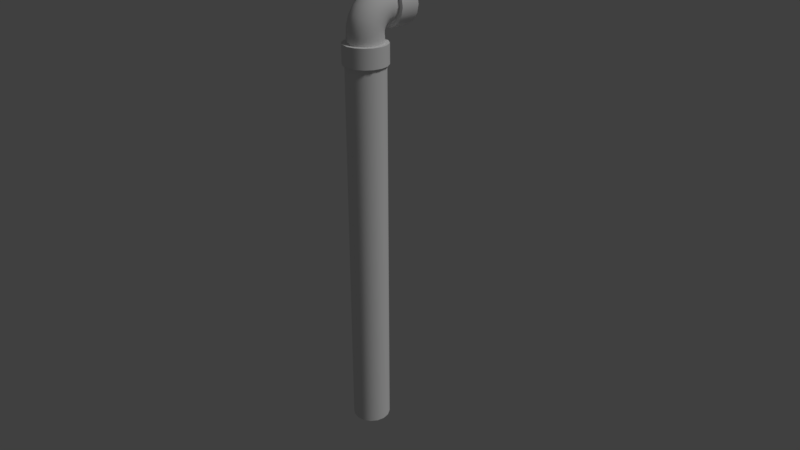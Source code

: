# Source: pipe1.blend  (saved by Blender 2.78.0; exported with 4.5.12 LTS)
import bpy
from mathutils import Matrix  # noqa: F401  (used for matrix-valued properties, if any)

bpy.ops.wm.read_factory_settings(use_empty=True)
scene = bpy.context.scene
scene.name = 'Scene'

# ---- collections
col_collection_1 = bpy.data.collections.new('Collection 1'); scene.collection.children.link(col_collection_1)

# ---- materials (node trees are filled in below, after node groups)
mat_pipe = bpy.data.materials.new('pipe')
mat_pipe.alpha_threshold = 0.0
mat_pipe.use_transparent_shadow = False
mat_pipe.roughness = 0.5
mat_empty = bpy.data.materials.new('empty')
mat_empty.alpha_threshold = 0.0
mat_empty.use_transparent_shadow = False
mat_empty.roughness = 0.5
mat_empty.specular_intensity = 0.0

# ---- material node trees

# ---- world
world_world = bpy.data.worlds.new('World'); scene.world = world_world
world_world.color = (0.05088, 0.05088, 0.05088)
world_world.use_sun_shadow = False
world_world.sun_shadow_jitter_overblur = 0.0
world_world.cycles.sampling_method = 'MANUAL'

# ---- cameras
cam_camera = bpy.data.cameras.new('Camera')
cam_camera.clip_end = 100.0
cam_camera.lens = 35.0
cam_camera.sensor_width = 32.0
cam_camera.sensor_height = 18.0
cam_camera.ortho_scale = 7.314
cam_camera.dof.focus_distance = 0.0
cam_camera.dof.aperture_fstop = 128.0

# ---- lights
light_lamp = bpy.data.lights.new('Lamp', 'SUN')
light_lamp.transmission_factor = 0.0
light_lamp.cutoff_distance = 30.0
light_lamp.angle = 0.1993
light_lamp.energy = 1.0
light_lamp.shadow_buffer_clip_start = 1.001
light_lamp.shadow_soft_size = 0.1
light_lamp.shadow_cascade_max_distance = 1000.0

# ---- meshes
me_cylinder = bpy.data.meshes.new('Cylinder')
me_cylinder.from_pydata([(0.0, 0.25, -2.5), (0.0, 0.25, 2.5), (0.09567, 0.231, -2.5), (0.09567, 0.231, 2.5), (0.1768, 0.1768, -2.5), (0.1768, 0.1768, 2.5), (0.231, 0.09567, -2.5), (0.231, 0.09567, 2.5), (0.25, -1.093e-08, -2.5), (0.25, -1.093e-08, 2.5), (0.231, -0.09567, -2.5), (0.231, -0.09567, 2.5), (0.1768, -0.1768, -2.5), (0.1768, -0.1768, 2.5), (0.09567, -0.231, -2.5), (0.09567, -0.231, 2.5), (3.775e-08, -0.25, -2.5), (3.775e-08, -0.25, 2.5), (-0.09567, -0.231, -2.5), (-0.09567, -0.231, 2.5), (-0.1768, -0.1768, -2.5), (-0.1768, -0.1768, 2.5), (-0.231, -0.09567, -2.5), (-0.231, -0.09567, 2.5), (-0.25, 2.981e-09, -2.5), (-0.25, 2.981e-09, 2.5), (-0.231, 0.09567, -2.5), (-0.231, 0.09567, 2.5), (-0.1768, 0.1768, -2.5), (-0.1768, 0.1768, 2.5), (-0.09567, 0.231, -2.5), (-0.09567, 0.231, 2.5), (-1.164e-09, 0.2812, 2.5), (0.1076, 0.2598, 2.5), (0.1989, 0.1989, 2.5), (0.2598, 0.1076, 2.5), (0.2812, -1.264e-08, 2.5), (0.2598, -0.1076, 2.5), (0.1989, -0.1989, 2.5), (0.1076, -0.2598, 2.5), (4.13e-08, -0.2812, 2.5), (-0.1076, -0.2598, 2.5), (-0.1989, -0.1989, 2.5), (-0.2598, -0.1076, 2.5), (-0.2812, 3.005e-09, 2.5), (-0.2598, 0.1076, 2.5), (-0.1989, 0.1989, 2.5), (-0.1076, 0.2598, 2.5), (-1.164e-09, 0.2812, 2.75), (0.1076, 0.2598, 2.75), (0.1989, 0.1989, 2.75), (0.2598, 0.1076, 2.75), (0.2812, -1.264e-08, 2.75), (0.2598, -0.1076, 2.75), (0.1989, -0.1989, 2.75), (0.1076, -0.2598, 2.75), (4.13e-08, -0.2812, 2.75), (-0.1076, -0.2598, 2.75), (-0.1989, -0.1989, 2.75), (-0.2598, -0.1076, 2.75), (-0.2812, 3.005e-09, 2.75), (-0.2598, 0.1076, 2.75), (-0.1989, 0.1989, 2.75), (-0.1076, 0.2598, 2.75), (3.073e-09, 0.225, 2.75), (0.0861, 0.2079, 2.75), (0.1591, 0.1591, 2.75), (0.2079, 0.0861, 2.75), (0.225, -1.011e-08, 2.75), (0.2079, -0.0861, 2.75), (0.1591, -0.1591, 2.75), (0.0861, -0.2079, 2.75), (3.705e-08, -0.225, 2.75), (-0.0861, -0.2079, 2.75), (-0.1591, -0.1591, 2.75), (-0.2079, -0.0861, 2.75), (-0.225, 2.404e-09, 2.75), (-0.2079, 0.0861, 2.75), (-0.1591, 0.1591, 2.75), (-0.0861, 0.2079, 2.75), (-7.625e-08, 0.225, 2.825), (0.0861, 0.2079, 2.825), (0.1591, 0.1591, 2.825), (0.2079, 0.0861, 2.825), (0.225, -1.011e-08, 2.825), (0.2079, -0.0861, 2.825), (0.1591, -0.1591, 2.825), (0.0861, -0.2079, 2.825), (-4.227e-08, -0.225, 2.825), (-0.0861, -0.2079, 2.825), (-0.1591, -0.1591, 2.825), (-0.2079, -0.0861, 2.825), (-0.225, 2.404e-09, 2.825), (-0.2079, 0.0861, 2.825), (-0.1591, 0.1591, 2.825), (-0.0861, 0.2079, 2.825), (-6.182e-08, 0.2173, 2.842), (0.0861, 0.2008, 2.846), (0.1591, 0.1537, 2.859), (0.2079, 0.08317, 2.878), (0.225, -7.148e-08, 2.9), (0.2079, -0.08317, 2.922), (0.1591, -0.1537, 2.941), (0.0861, -0.2008, 2.954), (-2.785e-08, -0.2173, 2.958), (-0.0861, -0.2008, 2.954), (-0.1591, -0.1537, 2.941), (-0.2079, -0.08317, 2.922), (-0.225, -5.939e-08, 2.9), (-0.2079, 0.08317, 2.878), (-0.1591, 0.1537, 2.859), (-0.0861, 0.2008, 2.846), (-1.051e-07, 0.2143, 2.86), (0.0861, 0.1994, 2.869), (0.1591, 0.1572, 2.893), (0.2079, 0.09398, 2.929), (0.225, 0.01941, 2.972), (0.2079, -0.05516, 3.015), (0.1591, -0.1184, 3.052), (0.0861, -0.1606, 3.076), (-7.112e-08, -0.1754, 3.085), (-0.0861, -0.1606, 3.076), (-0.1591, -0.1184, 3.052), (-0.2079, -0.05516, 3.015), (-0.225, 0.01941, 2.972), (-0.2079, 0.09398, 2.929), (-0.1591, 0.1572, 2.893), (-0.0861, 0.1994, 2.869), (-8.346e-08, 0.216, 2.878), (0.0861, 0.2039, 2.89), (0.1591, 0.1694, 2.925), (0.2079, 0.1178, 2.977), (0.225, 0.05691, 3.037), (0.2079, -0.003973, 3.098), (0.1591, -0.05559, 3.15), (0.0861, -0.09008, 3.184), (-4.948e-08, -0.1022, 3.196), (-0.0861, -0.09008, 3.184), (-0.1591, -0.05559, 3.15), (-0.2079, -0.003973, 3.098), (-0.225, 0.05691, 3.037), (-0.2079, 0.1178, 2.977), (-0.1591, 0.1694, 2.925), (-0.0861, 0.2039, 2.89), (-1.195e-07, 0.2224, 2.896), (0.0861, 0.2139, 2.91), (0.1591, 0.1895, 2.953), (0.2079, 0.153, 3.016), (0.225, 0.1099, 3.09), (0.2079, 0.06689, 3.165), (0.1591, 0.03039, 3.228), (0.0861, 0.006008, 3.27), (-8.554e-08, -0.002556, 3.285), (-0.0861, 0.006008, 3.27), (-0.1591, 0.03039, 3.228), (-0.2079, 0.06689, 3.165), (-0.225, 0.1099, 3.09), (-0.2079, 0.153, 3.016), (-0.1591, 0.1895, 2.953), (-0.0861, 0.2139, 2.91), (-1.411e-07, 0.2331, 2.911), (0.0861, 0.2287, 2.927), (0.1591, 0.2161, 2.974), (0.2079, 0.1972, 3.045), (0.225, 0.1749, 3.128), (0.2079, 0.1526, 3.211), (0.1591, 0.1337, 3.282), (0.0861, 0.1211, 3.329), (-1.072e-07, 0.1167, 3.345), (-0.0861, 0.1211, 3.329), (-0.1591, 0.1337, 3.282), (-0.2079, 0.1526, 3.211), (-0.225, 0.1749, 3.128), (-0.2079, 0.1972, 3.045), (-0.1591, 0.2161, 2.974), (-0.0861, 0.2287, 2.927), (-1.303e-07, 0.2473, 2.922), (0.0861, 0.2473, 2.939), (0.1591, 0.2473, 2.988), (0.2079, 0.2473, 3.061), (0.225, 0.2473, 3.147), (0.2079, 0.2473, 3.233), (0.1591, 0.2473, 3.306), (0.0861, 0.2473, 3.355), (-9.635e-08, 0.2473, 3.372), (-0.0861, 0.2473, 3.355), (-0.1591, 0.2473, 3.306), (-0.2079, 0.2473, 3.233), (-0.225, 0.2473, 3.147), (-0.2079, 0.2473, 3.061), (-0.1591, 0.2473, 2.988), (-0.0861, 0.2473, 2.939), (-1.203e-07, 0.3223, 2.922), (0.0861, 0.3223, 2.939), (0.1591, 0.3223, 2.988), (0.2079, 0.3223, 3.061), (0.225, 0.3223, 3.147), (0.2079, 0.3223, 3.233), (0.1591, 0.3223, 3.306), (0.0861, 0.3223, 3.355), (-8.633e-08, 0.3223, 3.372), (-0.0861, 0.3223, 3.355), (-0.1591, 0.3223, 3.306), (-0.2079, 0.3223, 3.233), (-0.225, 0.3223, 3.147), (-0.2079, 0.3223, 3.061), (-0.1591, 0.3223, 2.988), (-0.0861, 0.3223, 2.939), (-1.267e-07, 0.3223, 2.866), (0.1076, 0.3223, 2.887), (0.1989, 0.3223, 2.948), (0.2598, 0.3223, 3.04), (0.2812, 0.3223, 3.147), (0.2598, 0.3223, 3.255), (0.1989, 0.3223, 3.346), (0.1076, 0.3223, 3.407), (-8.428e-08, 0.3223, 3.429), (-0.1076, 0.3223, 3.407), (-0.1989, 0.3223, 3.346), (-0.2598, 0.3223, 3.255), (-0.2813, 0.3223, 3.147), (-0.2598, 0.3223, 3.04), (-0.1989, 0.3223, 2.948), (-0.1076, 0.3223, 2.887), (-1.267e-07, 0.5723, 2.866), (0.1076, 0.5723, 2.887), (0.1989, 0.5723, 2.948), (0.2598, 0.5723, 3.04), (0.2812, 0.5723, 3.147), (0.2598, 0.5723, 3.255), (0.1989, 0.5723, 3.346), (0.1076, 0.5723, 3.407), (-8.428e-08, 0.5723, 3.429), (-0.1076, 0.5723, 3.407), (-0.1989, 0.5723, 3.346), (-0.2598, 0.5723, 3.255), (-0.2813, 0.5723, 3.147), (-0.2598, 0.5723, 3.04), (-0.1989, 0.5723, 2.948), (-0.1076, 0.5723, 2.887), (-1.243e-07, 0.5723, 2.922), (0.0861, 0.5723, 2.939), (0.1591, 0.5723, 2.988), (0.2079, 0.5723, 3.061), (0.225, 0.5723, 3.147), (0.2079, 0.5723, 3.233), (0.1591, 0.5723, 3.306), (0.0861, 0.5723, 3.355), (-9.034e-08, 0.5723, 3.372), (-0.0861, 0.5723, 3.355), (-0.1591, 0.5723, 3.306), (-0.2079, 0.5723, 3.233), (-0.225, 0.5723, 3.147), (-0.2079, 0.5723, 3.061), (-0.1591, 0.5723, 2.988), (-0.0861, 0.5723, 2.939), (-1.457e-07, 0.4473, 2.922), (0.0861, 0.4473, 2.939), (0.1591, 0.4473, 2.988), (0.2079, 0.4473, 3.061), (0.225, 0.4473, 3.147), (0.2079, 0.4473, 3.233), (0.1591, 0.4473, 3.306), (0.0861, 0.4473, 3.355), (-1.117e-07, 0.4473, 3.372), (-0.0861, 0.4473, 3.355), (-0.1591, 0.4473, 3.306), (-0.2079, 0.4473, 3.233), (-0.225, 0.4473, 3.147), (-0.2079, 0.4473, 3.061), (-0.1591, 0.4473, 2.988), (-0.0861, 0.4473, 2.939), (2.328e-09, 0.1875, -2.5), (0.07175, 0.1732, -2.5), (0.1326, 0.1326, -2.5), (0.1732, 0.07175, -2.5), (0.1875, -7.497e-09, -2.5), (0.1732, -0.07175, -2.5), (0.1326, -0.1326, -2.5), (0.07175, -0.1732, -2.5), (3.064e-08, -0.1875, -2.5), (-0.07175, -0.1732, -2.5), (-0.1326, -0.1326, -2.5), (-0.1732, -0.07175, -2.5), (-0.1875, 2.934e-09, -2.5), (-0.1732, 0.07175, -2.5), (-0.1326, 0.1326, -2.5), (-0.07175, 0.1732, -2.5), (2.328e-09, 0.1875, -2.25), (0.07175, 0.1732, -2.25), (0.1326, 0.1326, -2.25), (0.1732, 0.07175, -2.25), (0.1875, -7.497e-09, -2.25), (0.1732, -0.07175, -2.25), (0.1326, -0.1326, -2.25), (0.07175, -0.1732, -2.25), (3.064e-08, -0.1875, -2.25), (-0.07175, -0.1732, -2.25), (-0.1326, -0.1326, -2.25), (-0.1732, -0.07175, -2.25), (-0.1875, 2.934e-09, -2.25), (-0.1732, 0.07175, -2.25), (-0.1326, 0.1326, -2.25), (-0.07175, 0.1732, -2.25)], [], [(0, 1, 3, 2), (2, 3, 5, 4), (4, 5, 7, 6), (6, 7, 9, 8), (8, 9, 11, 10), (10, 11, 13, 12), (12, 13, 15, 14), (14, 15, 17, 16), (16, 17, 19, 18), (18, 19, 21, 20), (20, 21, 23, 22), (22, 23, 25, 24), (24, 25, 27, 26), (26, 27, 29, 28), (13, 11, 37, 38), (28, 29, 31, 30), (30, 31, 1, 0), (14, 16, 280, 279), (44, 43, 59, 60), (23, 21, 42, 43), (1, 31, 47, 32), (9, 7, 35, 36), (19, 17, 40, 41), (29, 27, 45, 46), (5, 3, 33, 34), (15, 13, 38, 39), (25, 23, 43, 44), (11, 9, 36, 37), (21, 19, 41, 42), (31, 29, 46, 47), (7, 5, 34, 35), (17, 15, 39, 40), (3, 1, 32, 33), (27, 25, 44, 45), (58, 57, 73, 74), (37, 36, 52, 53), (45, 44, 60, 61), (38, 37, 53, 54), (46, 45, 61, 62), (39, 38, 54, 55), (47, 46, 62, 63), (40, 39, 55, 56), (33, 32, 48, 49), (32, 47, 63, 48), (41, 40, 56, 57), (34, 33, 49, 50), (42, 41, 57, 58), (35, 34, 50, 51), (43, 42, 58, 59), (36, 35, 51, 52), (79, 78, 94, 95), (51, 50, 66, 67), (59, 58, 74, 75), (52, 51, 67, 68), (60, 59, 75, 76), (53, 52, 68, 69), (61, 60, 76, 77), (54, 53, 69, 70), (62, 61, 77, 78), (55, 54, 70, 71), (63, 62, 78, 79), (56, 55, 71, 72), (49, 48, 64, 65), (48, 63, 79, 64), (57, 56, 72, 73), (50, 49, 65, 66), (85, 84, 100, 101), (72, 71, 87, 88), (65, 64, 80, 81), (64, 79, 95, 80), (73, 72, 88, 89), (66, 65, 81, 82), (74, 73, 89, 90), (67, 66, 82, 83), (75, 74, 90, 91), (68, 67, 83, 84), (76, 75, 91, 92), (69, 68, 84, 85), (77, 76, 92, 93), (70, 69, 85, 86), (78, 77, 93, 94), (71, 70, 86, 87), (106, 105, 121, 122), (93, 92, 108, 109), (86, 85, 101, 102), (94, 93, 109, 110), (87, 86, 102, 103), (95, 94, 110, 111), (88, 87, 103, 104), (81, 80, 96, 97), (80, 95, 111, 96), (89, 88, 104, 105), (82, 81, 97, 98), (90, 89, 105, 106), (83, 82, 98, 99), (91, 90, 106, 107), (84, 83, 99, 100), (92, 91, 107, 108), (127, 126, 142, 143), (99, 98, 114, 115), (107, 106, 122, 123), (100, 99, 115, 116), (108, 107, 123, 124), (101, 100, 116, 117), (109, 108, 124, 125), (102, 101, 117, 118), (110, 109, 125, 126), (103, 102, 118, 119), (111, 110, 126, 127), (104, 103, 119, 120), (97, 96, 112, 113), (96, 111, 127, 112), (105, 104, 120, 121), (98, 97, 113, 114), (133, 132, 148, 149), (120, 119, 135, 136), (113, 112, 128, 129), (112, 127, 143, 128), (121, 120, 136, 137), (114, 113, 129, 130), (122, 121, 137, 138), (115, 114, 130, 131), (123, 122, 138, 139), (116, 115, 131, 132), (124, 123, 139, 140), (117, 116, 132, 133), (125, 124, 140, 141), (118, 117, 133, 134), (126, 125, 141, 142), (119, 118, 134, 135), (154, 153, 169, 170), (141, 140, 156, 157), (134, 133, 149, 150), (142, 141, 157, 158), (135, 134, 150, 151), (143, 142, 158, 159), (136, 135, 151, 152), (129, 128, 144, 145), (128, 143, 159, 144), (137, 136, 152, 153), (130, 129, 145, 146), (138, 137, 153, 154), (131, 130, 146, 147), (139, 138, 154, 155), (132, 131, 147, 148), (140, 139, 155, 156), (175, 174, 190, 191), (147, 146, 162, 163), (155, 154, 170, 171), (148, 147, 163, 164), (156, 155, 171, 172), (149, 148, 164, 165), (157, 156, 172, 173), (150, 149, 165, 166), (158, 157, 173, 174), (151, 150, 166, 167), (159, 158, 174, 175), (152, 151, 167, 168), (145, 144, 160, 161), (144, 159, 175, 160), (153, 152, 168, 169), (146, 145, 161, 162), (189, 188, 204, 205), (168, 167, 183, 184), (161, 160, 176, 177), (160, 175, 191, 176), (169, 168, 184, 185), (162, 161, 177, 178), (170, 169, 185, 186), (163, 162, 178, 179), (171, 170, 186, 187), (164, 163, 179, 180), (172, 171, 187, 188), (165, 164, 180, 181), (173, 172, 188, 189), (166, 165, 181, 182), (174, 173, 189, 190), (167, 166, 182, 183), (195, 194, 210, 211), (182, 181, 197, 198), (190, 189, 205, 206), (183, 182, 198, 199), (191, 190, 206, 207), (184, 183, 199, 200), (177, 176, 192, 193), (176, 191, 207, 192), (185, 184, 200, 201), (178, 177, 193, 194), (186, 185, 201, 202), (179, 178, 194, 195), (187, 186, 202, 203), (180, 179, 195, 196), (188, 187, 203, 204), (181, 180, 196, 197), (216, 215, 231, 232), (203, 202, 218, 219), (196, 195, 211, 212), (204, 203, 219, 220), (197, 196, 212, 213), (205, 204, 220, 221), (198, 197, 213, 214), (206, 205, 221, 222), (199, 198, 214, 215), (207, 206, 222, 223), (200, 199, 215, 216), (193, 192, 208, 209), (192, 207, 223, 208), (201, 200, 216, 217), (194, 193, 209, 210), (202, 201, 217, 218), (237, 236, 252, 253), (209, 208, 224, 225), (208, 223, 239, 224), (217, 216, 232, 233), (210, 209, 225, 226), (218, 217, 233, 234), (211, 210, 226, 227), (219, 218, 234, 235), (212, 211, 227, 228), (220, 219, 235, 236), (213, 212, 228, 229), (221, 220, 236, 237), (214, 213, 229, 230), (222, 221, 237, 238), (215, 214, 230, 231), (223, 222, 238, 239), (243, 242, 258, 259), (230, 229, 245, 246), (238, 237, 253, 254), (231, 230, 246, 247), (239, 238, 254, 255), (232, 231, 247, 248), (225, 224, 240, 241), (224, 239, 255, 240), (233, 232, 248, 249), (226, 225, 241, 242), (234, 233, 249, 250), (227, 226, 242, 243), (235, 234, 250, 251), (228, 227, 243, 244), (236, 235, 251, 252), (229, 228, 244, 245), (257, 256, 271, 270, 269, 268, 267, 266, 265, 264, 263, 262, 261, 260, 259, 258), (251, 250, 266, 267), (244, 243, 259, 260), (252, 251, 267, 268), (245, 244, 260, 261), (253, 252, 268, 269), (246, 245, 261, 262), (254, 253, 269, 270), (247, 246, 262, 263), (255, 254, 270, 271), (248, 247, 263, 264), (241, 240, 256, 257), (240, 255, 271, 256), (249, 248, 264, 265), (242, 241, 257, 258), (250, 249, 265, 266), (284, 285, 301, 300), (0, 2, 273, 272), (24, 26, 285, 284), (10, 12, 278, 277), (20, 22, 283, 282), (30, 0, 272, 287), (6, 8, 276, 275), (16, 18, 281, 280), (26, 28, 286, 285), (2, 4, 274, 273), (12, 14, 279, 278), (22, 24, 284, 283), (8, 10, 277, 276), (18, 20, 282, 281), (28, 30, 287, 286), (4, 6, 275, 274), (288, 289, 290, 291, 292, 293, 294, 295, 296, 297, 298, 299, 300, 301, 302, 303), (277, 278, 294, 293), (285, 286, 302, 301), (278, 279, 295, 294), (286, 287, 303, 302), (279, 280, 296, 295), (272, 273, 289, 288), (287, 272, 288, 303), (280, 281, 297, 296), (273, 274, 290, 289), (281, 282, 298, 297), (274, 275, 291, 290), (282, 283, 299, 298), (275, 276, 292, 291), (283, 284, 300, 299), (276, 277, 293, 292)])
me_cylinder.polygons.foreach_set('use_smooth', [1, 1, 1, 1, 1, 1, 1, 1, 1, 1, 1, 1, 1, 1, 0, 1, 1, 0, 1, 0, 0, 0, 0, 0, 0, 0, 0, 0, 0, 0, 0, 0, 0, 0, 0, 1, 1, 1, 1, 1, 1, 1, 1, 1, 1, 1, 1, 1, 1, 1, 1, 0, 0, 0, 0, 0, 0, 0, 0, 0, 0, 0, 0, 0, 0, 0, 1, 1, 1, 1, 1, 1, 1, 1, 1, 1, 1, 1, 1, 1, 1, 1, 1, 1, 1, 1, 1, 1, 1, 1, 1, 1, 1, 1, 1, 1, 1, 1, 1, 1, 1, 1, 1, 1, 1, 1, 1, 1, 1, 1, 1, 1, 1, 1, 1, 1, 1, 1, 1, 1, 1, 1, 1, 1, 1, 1, 1, 1, 1, 1, 1, 1, 1, 1, 1, 1, 1, 1, 1, 1, 1, 1, 1, 1, 1, 1, 1, 1, 1, 1, 1, 1, 1, 1, 1, 1, 1, 1, 1, 1, 1, 1, 1, 1, 1, 1, 1, 1, 1, 1, 1, 1, 1, 1, 1, 1, 1, 1, 0, 1, 1, 1, 1, 1, 1, 1, 1, 1, 1, 1, 1, 1, 1, 1, 1, 0, 0, 0, 0, 0, 0, 0, 0, 0, 0, 0, 0, 0, 0, 0, 0, 1, 1, 1, 1, 1, 1, 1, 1, 1, 1, 1, 1, 1, 1, 1, 1, 0, 0, 0, 0, 0, 0, 0, 0, 0, 0, 0, 0, 0, 0, 0, 0, 1, 1, 1, 1, 1, 1, 1, 1, 1, 1, 1, 1, 1, 1, 1, 1, 0, 0, 0, 0, 0, 0, 0, 0, 0, 0, 0, 0, 0, 0, 0, 0, 1, 1, 1, 1, 1, 1, 1, 1, 1, 1, 1, 1, 1, 1, 1])
me_cylinder.polygons.foreach_set('material_index', [0, 0, 0, 0, 0, 0, 0, 0, 0, 0, 0, 0, 0, 0, 0, 0, 0, 0, 0, 0, 0, 0, 0, 0, 0, 0, 0, 0, 0, 0, 0, 0, 0, 0, 0, 0, 0, 0, 0, 0, 0, 0, 0, 0, 0, 0, 0, 0, 0, 0, 0, 0, 0, 0, 0, 0, 0, 0, 0, 0, 0, 0, 0, 0, 0, 0, 0, 0, 0, 0, 0, 0, 0, 0, 0, 0, 0, 0, 0, 0, 0, 0, 0, 0, 0, 0, 0, 0, 0, 0, 0, 0, 0, 0, 0, 0, 0, 0, 0, 0, 0, 0, 0, 0, 0, 0, 0, 0, 0, 0, 0, 0, 0, 0, 0, 0, 0, 0, 0, 0, 0, 0, 0, 0, 0, 0, 0, 0, 0, 0, 0, 0, 0, 0, 0, 0, 0, 0, 0, 0, 0, 0, 0, 0, 0, 0, 0, 0, 0, 0, 0, 0, 0, 0, 0, 0, 0, 0, 0, 0, 0, 0, 0, 0, 0, 0, 0, 0, 0, 0, 0, 0, 0, 0, 0, 0, 0, 0, 0, 0, 0, 0, 0, 0, 0, 0, 0, 0, 0, 0, 0, 0, 0, 0, 0, 0, 0, 0, 0, 0, 0, 0, 0, 0, 0, 0, 0, 0, 0, 0, 0, 0, 0, 0, 0, 0, 0, 0, 0, 0, 0, 0, 0, 0, 0, 0, 0, 0, 0, 0, 0, 0, 0, 0, 0, 0, 0, 0, 0, 0, 0, 0, 1, 0, 0, 0, 0, 0, 0, 0, 0, 0, 0, 0, 0, 0, 0, 0, 0, 0, 0, 0, 0, 0, 0, 0, 0, 0, 0, 0, 0, 0, 0, 0, 1, 0, 0, 0, 0, 0, 0, 0, 0, 0, 0, 0, 0, 0, 0, 0])
_k = set([(0, 2), (0, 30), (1, 3), (1, 31), (2, 4), (3, 5), (4, 6), (5, 7), (6, 8), (7, 9), (8, 10), (9, 11), (10, 12), (11, 13), (12, 14), (13, 15), (14, 16), (15, 17), (16, 18), (17, 19), (18, 20), (19, 21), (20, 22), (21, 23), (22, 24), (23, 25), (24, 26), (25, 27), (26, 28), (27, 29), (28, 30), (29, 31), (32, 33), (32, 47), (33, 34), (34, 35), (35, 36), (36, 37), (37, 38), (38, 39), (39, 40), (40, 41), (41, 42), (42, 43), (43, 44), (44, 45), (45, 46), (46, 47), (48, 49), (48, 63), (49, 50), (50, 51), (51, 52), (52, 53), (53, 54), (54, 55), (55, 56), (56, 57), (57, 58), (58, 59), (59, 60), (60, 61), (61, 62), (62, 63), (64, 65), (64, 79), (65, 66), (66, 67), (67, 68), (68, 69), (69, 70), (70, 71), (71, 72), (72, 73), (73, 74), (74, 75), (75, 76), (76, 77), (77, 78), (78, 79), (192, 193), (192, 207), (193, 194), (194, 195), (195, 196), (196, 197), (197, 198), (198, 199), (199, 200), (200, 201), (201, 202), (202, 203), (203, 204), (204, 205), (205, 206), (206, 207), (208, 209), (208, 223), (209, 210), (210, 211), (211, 212), (212, 213), (213, 214), (214, 215), (215, 216), (216, 217), (217, 218), (218, 219), (219, 220), (220, 221), (221, 222), (222, 223), (224, 225), (224, 239), (225, 226), (226, 227), (227, 228), (228, 229), (229, 230), (230, 231), (231, 232), (232, 233), (233, 234), (234, 235), (235, 236), (236, 237), (237, 238), (238, 239), (240, 241), (240, 255), (241, 242), (242, 243), (243, 244), (244, 245), (245, 246), (246, 247), (247, 248), (248, 249), (249, 250), (250, 251), (251, 252), (252, 253), (253, 254), (254, 255), (256, 257), (256, 271), (257, 258), (258, 259), (259, 260), (260, 261), (261, 262), (262, 263), (263, 264), (264, 265), (265, 266), (266, 267), (267, 268), (268, 269), (269, 270), (270, 271), (272, 273), (272, 287), (273, 274), (274, 275), (275, 276), (276, 277), (277, 278), (278, 279), (279, 280), (280, 281), (281, 282), (282, 283), (283, 284), (284, 285), (285, 286), (286, 287), (288, 289), (288, 303), (289, 290), (290, 291), (291, 292), (292, 293), (293, 294), (294, 295), (295, 296), (296, 297), (297, 298), (298, 299), (299, 300), (300, 301), (301, 302), (302, 303)])
me_cylinder.attributes.new('sharp_edge', 'BOOLEAN', 'EDGE').data.foreach_set('value', [ (min(e.vertices), max(e.vertices)) in _k for e in me_cylinder.edges])
me_cylinder.materials.append(mat_pipe)
me_cylinder.materials.append(mat_empty)
me_cylinder.use_remesh_preserve_volume = False
me_cylinder.use_remesh_preserve_attributes = False
me_cylinder.use_mirror_vertex_groups = False
me_cylinder.update()

# ---- objects
ob_cylinder = bpy.data.objects.new('Cylinder', me_cylinder)
ob_lamp = bpy.data.objects.new('Lamp', light_lamp)
ob_camera = bpy.data.objects.new('Camera', cam_camera)

# ---- transforms, parenting, visibility, modifiers, constraints
ob_cylinder.location = (0.0, 0.0, 0.0)
ob_cylinder.lineart.crease_threshold = 0.0
ob_lamp.location = (4.076, 1.005, 5.904)
ob_lamp.rotation_euler = (0.6503, 0.05522, 1.866)
ob_lamp.lock_rotations_4d = False
ob_lamp.empty_display_type = 'ARROWS'
ob_lamp.color = (0.0, 0.0, 0.0, 0.0)
ob_lamp.lineart.crease_threshold = 0.0
ob_camera.location = (7.481, -6.508, 5.344)
ob_camera.rotation_euler = (1.109, 0.0, 0.8149)
ob_camera.lock_rotations_4d = False
ob_camera.empty_display_type = 'ARROWS'
ob_camera.color = (0.0, 0.0, 0.0, 0.0)
ob_camera.display_type = 'WIRE'
ob_camera.lineart.crease_threshold = 0.0

# ---- collection membership
col_collection_1.objects.link(ob_cylinder)
col_collection_1.objects.link(ob_lamp)
col_collection_1.objects.link(ob_camera)

# ---- scene / render settings (as saved in the file)
scene.camera = ob_camera
scene.frame_start = 1; scene.frame_end = 250; scene.frame_set(1)
scene.render.engine = 'BLENDER_EEVEE_NEXT'
scene.render.resolution_percentage = 50
scene.render.dither_intensity = 0.0
scene.cycles.use_denoising = False
scene.cycles.samples = 128
scene.cycles.sampling_pattern = 'TABULATED_SOBOL'
scene.cycles.light_sampling_threshold = 0.0
scene.cycles.use_adaptive_sampling = False
scene.cycles.use_light_tree = False
scene.cycles.blur_glossy = 0.0
scene.cycles.sample_clamp_indirect = 0.0
scene.view_settings.view_transform = 'Standard'
bpy.context.view_layer.update()
